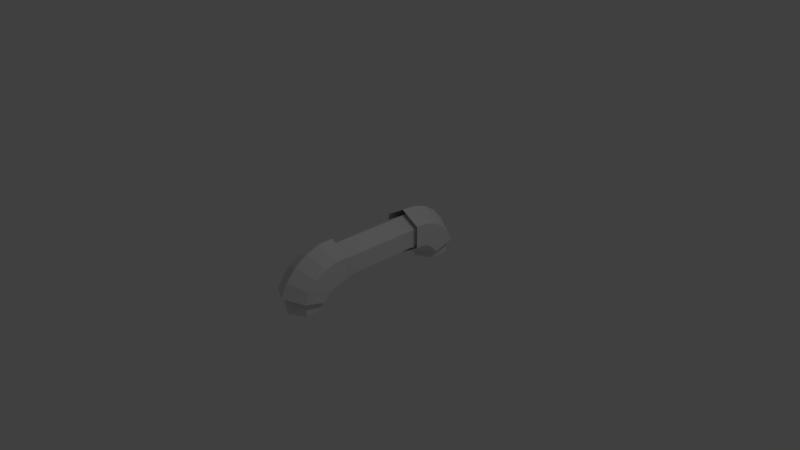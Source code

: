 # Source: Pipe.blend  (saved by Blender 2.78.0; exported with 4.5.12 LTS)
import bpy
from mathutils import Matrix  # noqa: F401  (used for matrix-valued properties, if any)

bpy.ops.wm.read_factory_settings(use_empty=True)
scene = bpy.context.scene
scene.name = 'Scene'

# ---- collections
col_collection_1 = bpy.data.collections.new('Collection 1'); scene.collection.children.link(col_collection_1)

# ---- materials (node trees are filled in below, after node groups)
mat_material = bpy.data.materials.new('Material')
mat_material.alpha_threshold = 0.0
mat_material.use_transparent_shadow = False
mat_material.roughness = 0.5
mat_material.line_color = (0.0, 0.0, 0.0, 1.0)

# ---- material node trees

# ---- world
world_world = bpy.data.worlds.new('World'); scene.world = world_world
world_world.color = (0.05088, 0.05088, 0.05088)
world_world.use_sun_shadow = False
world_world.sun_shadow_jitter_overblur = 0.0
world_world.cycles.sampling_method = 'MANUAL'

# ---- cameras
cam_camera = bpy.data.cameras.new('Camera')
cam_camera.clip_end = 100.0
cam_camera.lens = 35.0
cam_camera.sensor_width = 32.0
cam_camera.sensor_height = 18.0
cam_camera.ortho_scale = 7.314
cam_camera.dof.focus_distance = 0.0
cam_camera.dof.aperture_fstop = 128.0

# ---- lights
light_lamp = bpy.data.lights.new('Lamp', 'POINT')
light_lamp.transmission_factor = 0.0
light_lamp.cutoff_distance = 30.0
light_lamp.energy = 100.0
light_lamp.shadow_buffer_clip_start = 1.001
light_lamp.shadow_soft_size = 0.1
light_lamp.shadow_maximum_resolution = 0.006
light_lamp.use_absolute_resolution = True

# ---- meshes
me_cylinder_002 = bpy.data.meshes.new('Cylinder.002')
me_cylinder_002.from_pydata([(1.083, 0.7053, 0.9143), (5.288e-08, 1.33, 0.9143), (1.083, -0.5447, 0.9143), (-5.597e-08, -1.17, 0.9143), (-1.083, -0.5447, 0.9143), (-1.083, 0.7053, 0.9143), (1.083, 0.684, 1.169), (8.27e-08, 1.288, 1.231), (1.083, -0.5234, 1.044), (-2.615e-08, -1.127, 0.9821), (-1.083, -0.5234, 1.044), (-1.083, 0.684, 1.169), (1.083, 0.4921, 1.413), (1.125e-07, 1.033, 1.533), (1.083, -0.5904, 1.172), (3.676e-09, -1.132, 1.052), (-1.083, -0.5904, 1.172), (-1.083, 0.4921, 1.413), (1.083, 0.1428, 1.629), (1.722e-07, 0.5847, 1.799), (1.083, -0.7411, 1.289), (6.332e-08, -1.183, 1.119), (-1.083, -0.7411, 1.289), (-1.083, 0.1428, 1.629), (1.083, -0.3402, 1.803), (1.871e-07, -0.0277, 2.011), (1.083, -0.9652, 1.387), (7.824e-08, -1.278, 1.178), (-1.083, -0.9652, 1.387), (-1.083, -0.3402, 1.803), (1.083, -0.924, 1.923), (2.467e-07, -0.7622, 2.155), (1.083, -1.247, 1.459), (1.379e-07, -1.409, 1.227), (-1.083, -1.247, 1.459), (-1.083, -0.924, 1.923)], [], [(1, 5, 11, 7), (11, 10, 16, 17), (4, 3, 9, 10), (2, 0, 6, 8), (5, 4, 10, 11), (3, 2, 8, 9), (0, 1, 7, 6), (13, 17, 23, 19), (9, 8, 14, 15), (6, 7, 13, 12), (7, 11, 17, 13), (10, 9, 15, 16), (8, 6, 12, 14), (23, 22, 28, 29), (16, 15, 21, 22), (14, 12, 18, 20), (17, 16, 22, 23), (15, 14, 20, 21), (12, 13, 19, 18), (28, 27, 33, 34), (21, 20, 26, 27), (18, 19, 25, 24), (19, 23, 29, 25), (22, 21, 27, 28), (20, 18, 24, 26), (26, 24, 30, 32), (29, 28, 34, 35), (27, 26, 32, 33), (24, 25, 31, 30), (25, 29, 35, 31)])
me_cylinder_002.use_remesh_preserve_volume = False
me_cylinder_002.use_remesh_preserve_attributes = False
me_cylinder_002.use_mirror_vertex_groups = False
me_cylinder_002.update()
me_cylinder_001 = bpy.data.meshes.new('Cylinder.001')
me_cylinder_001.from_pydata([(6.364e-08, 1.33, -0.9143), (1.083, 0.7053, -0.9143), (1.083, -0.5447, -0.9143), (-4.521e-08, -1.17, -0.9143), (-1.083, -0.5447, -0.9143), (-1.083, 0.7053, -0.9143), (6.364e-08, 1.288, -1.231), (1.083, 0.684, -1.169), (1.083, -0.5234, -1.044), (-4.521e-08, -1.127, -0.9821), (-1.083, -0.5234, -1.044), (-1.083, 0.684, -1.169), (6.364e-08, 1.033, -1.533), (1.083, 0.4921, -1.413), (1.083, -0.5904, -1.172), (-4.521e-08, -1.132, -1.052), (-1.083, -0.5904, -1.172), (-1.083, 0.4921, -1.413), (8.694e-08, 0.5847, -1.799), (1.083, 0.1428, -1.629), (1.083, -0.7411, -1.289), (-2.191e-08, -1.183, -1.119), (-1.083, -0.7411, -1.289), (-1.083, 0.1428, -1.629), (6.364e-08, -0.0277, -2.011), (1.083, -0.3402, -1.803), (1.083, -0.9652, -1.387), (-4.521e-08, -1.278, -1.178), (-1.083, -0.9652, -1.387), (-1.083, -0.3402, -1.803), (8.694e-08, -0.7622, -2.155), (1.083, -0.924, -1.923), (1.083, -1.247, -1.459), (-2.191e-08, -1.409, -1.227), (-1.083, -1.247, -1.459), (-1.083, -0.924, -1.923)], [], [(5, 0, 6, 11), (10, 11, 17, 16), (3, 4, 10, 9), (1, 2, 8, 7), (4, 5, 11, 10), (0, 1, 7, 6), (2, 3, 9, 8), (17, 12, 18, 23), (8, 9, 15, 14), (6, 7, 13, 12), (11, 6, 12, 17), (9, 10, 16, 15), (7, 8, 14, 13), (22, 23, 29, 28), (15, 16, 22, 21), (13, 14, 20, 19), (16, 17, 23, 22), (14, 15, 21, 20), (12, 13, 19, 18), (29, 24, 30, 35), (20, 21, 27, 26), (18, 19, 25, 24), (23, 18, 24, 29), (21, 22, 28, 27), (19, 20, 26, 25), (27, 28, 34, 33), (25, 26, 32, 31), (28, 29, 35, 34), (26, 27, 33, 32), (24, 25, 31, 30)])
me_cylinder_001.use_remesh_preserve_volume = False
me_cylinder_001.use_remesh_preserve_attributes = False
me_cylinder_001.use_mirror_vertex_groups = False
me_cylinder_001.update()
me_cylinder = bpy.data.meshes.new('Cylinder')
me_cylinder.from_pydata([(5.091e-08, 1.0, -1.0), (5.091e-08, 1.0, 1.0), (0.866, 0.5, -1.0), (0.866, 0.5, 1.0), (0.866, -0.5, -1.0), (0.866, -0.5, 1.0), (-3.617e-08, -1.0, -1.0), (-3.617e-08, -1.0, 1.0), (-0.866, -0.5, -1.0), (-0.866, -0.5, 1.0), (-0.866, 0.5, -1.0), (-0.866, 0.5, 1.0), (0.866, 0.5, 1.0), (5.091e-08, 1.0, 1.0), (0.866, -0.5, 1.0), (-3.617e-08, -1.0, 1.0), (-0.866, -0.5, 1.0), (-0.866, 0.5, 1.0), (5.091e-08, 0.9659, -1.253), (0.866, 0.483, -1.204), (0.866, -0.483, -1.104), (-3.617e-08, -0.9659, -1.054), (-0.866, -0.483, -1.104), (-0.866, 0.483, -1.204), (5.091e-08, 0.7625, -1.495), (0.866, 0.3295, -1.399), (0.866, -0.5365, -1.206), (-3.617e-08, -0.9696, -1.11), (-0.866, -0.5365, -1.206), (-0.866, 0.3295, -1.399), (6.955e-08, 0.4036, -1.708), (0.866, 0.05003, -1.572), (0.866, -0.6571, -1.3), (-1.753e-08, -1.011, -1.164), (-0.866, -0.6571, -1.3), (-0.866, 0.05003, -1.572), (5.091e-08, -0.08637, -1.878), (0.866, -0.3364, -1.711), (0.866, -0.8364, -1.378), (-3.617e-08, -1.086, -1.211), (-0.866, -0.8364, -1.378), (-0.866, -0.3364, -1.711), (6.955e-08, -0.674, -1.993), (0.866, -0.8034, -1.807), (0.866, -1.062, -1.436), (-1.753e-08, -1.192, -1.25), (-0.866, -1.062, -1.436), (-0.866, -0.8034, -1.807), (6.955e-08, -1.319, -2.046), (0.866, -1.319, -1.854), (0.866, -1.319, -1.469), (-1.753e-08, -1.319, -1.277), (-0.866, -1.319, -1.469), (-0.866, -1.319, -1.854), (7.493e-08, -1.719, -2.046), (0.866, -1.719, -1.854), (0.866, -1.719, -1.469), (-1.215e-08, -1.719, -1.277), (-0.866, -1.719, -1.469), (-0.866, -1.719, -1.854), (0.866, 0.5, 1.0), (5.091e-08, 1.0, 1.0), (0.866, -0.5, 1.0), (-3.617e-08, -1.0, 1.0), (-0.866, -0.5, 1.0), (-0.866, 0.5, 1.0), (0.866, 0.483, 1.204), (7.477e-08, 0.9659, 1.253), (0.866, -0.483, 1.104), (-1.231e-08, -0.9659, 1.054), (-0.866, -0.483, 1.104), (-0.866, 0.483, 1.204), (0.866, 0.3295, 1.399), (9.863e-08, 0.7625, 1.495), (0.866, -0.5365, 1.206), (1.155e-08, -0.9696, 1.11), (-0.866, -0.5365, 1.206), (-0.866, 0.3295, 1.399), (0.866, 0.05003, 1.572), (1.463e-07, 0.4036, 1.708), (0.866, -0.6571, 1.3), (5.927e-08, -1.011, 1.164), (-0.866, -0.6571, 1.3), (-0.866, 0.05003, 1.572), (0.866, -0.3364, 1.711), (1.583e-07, -0.08637, 1.878), (0.866, -0.8364, 1.378), (7.12e-08, -1.086, 1.211), (-0.866, -0.8364, 1.378), (-0.866, -0.3364, 1.711), (0.866, -0.8034, 1.807), (2.06e-07, -0.674, 1.993), (0.866, -1.062, 1.436), (1.189e-07, -1.192, 1.25), (-0.866, -1.062, 1.436), (-0.866, -0.8034, 1.807), (0.866, -1.319, 1.854), (2.12e-07, -1.319, 2.046), (0.866, -1.319, 1.469), (1.249e-07, -1.319, 1.277), (-0.866, -1.319, 1.469), (-0.866, -1.319, 1.854), (0.866, -1.719, 1.854), (2.257e-07, -1.719, 2.046), (0.866, -1.719, 1.469), (1.386e-07, -1.719, 1.277), (-0.866, -1.719, 1.469), (-0.866, -1.719, 1.854)], [], [(0, 1, 3, 2), (2, 3, 5, 4), (4, 5, 7, 6), (6, 7, 9, 8), (11, 9, 16, 17), (8, 9, 11, 10), (10, 11, 1, 0), (10, 0, 18, 23), (17, 16, 64, 65), (3, 1, 13, 12), (7, 5, 14, 15), (1, 11, 17, 13), (9, 7, 15, 16), (5, 3, 12, 14), (22, 23, 29, 28), (6, 8, 22, 21), (2, 4, 20, 19), (8, 10, 23, 22), (0, 2, 19, 18), (4, 6, 21, 20), (29, 24, 30, 35), (20, 21, 27, 26), (18, 19, 25, 24), (23, 18, 24, 29), (21, 22, 28, 27), (19, 20, 26, 25), (34, 35, 41, 40), (27, 28, 34, 33), (25, 26, 32, 31), (28, 29, 35, 34), (26, 27, 33, 32), (24, 25, 31, 30), (41, 36, 42, 47), (32, 33, 39, 38), (30, 31, 37, 36), (35, 30, 36, 41), (33, 34, 40, 39), (31, 32, 38, 37), (46, 47, 53, 52), (39, 40, 46, 45), (37, 38, 44, 43), (40, 41, 47, 46), (38, 39, 45, 44), (36, 37, 43, 42), (51, 52, 58, 57), (44, 45, 51, 50), (42, 43, 49, 48), (47, 42, 48, 53), (45, 46, 52, 51), (43, 44, 50, 49), (54, 55, 56, 57, 58, 59), (49, 50, 56, 55), (52, 53, 59, 58), (50, 51, 57, 56), (48, 49, 55, 54), (53, 48, 54, 59), (61, 65, 71, 67), (15, 14, 62, 63), (12, 13, 61, 60), (13, 17, 65, 61), (16, 15, 63, 64), (14, 12, 60, 62), (71, 70, 76, 77), (64, 63, 69, 70), (62, 60, 66, 68), (65, 64, 70, 71), (63, 62, 68, 69), (60, 61, 67, 66), (73, 77, 83, 79), (69, 68, 74, 75), (66, 67, 73, 72), (67, 71, 77, 73), (70, 69, 75, 76), (68, 66, 72, 74), (83, 82, 88, 89), (76, 75, 81, 82), (74, 72, 78, 80), (77, 76, 82, 83), (75, 74, 80, 81), (72, 73, 79, 78), (88, 87, 93, 94), (81, 80, 86, 87), (78, 79, 85, 84), (79, 83, 89, 85), (82, 81, 87, 88), (80, 78, 84, 86), (93, 92, 98, 99), (86, 84, 90, 92), (89, 88, 94, 95), (87, 86, 92, 93), (84, 85, 91, 90), (85, 89, 95, 91), (98, 96, 102, 104), (90, 91, 97, 96), (91, 95, 101, 97), (94, 93, 99, 100), (92, 90, 96, 98), (95, 94, 100, 101), (102, 103, 107, 106, 105, 104), (101, 100, 106, 107), (99, 98, 104, 105), (96, 97, 103, 102), (97, 101, 107, 103), (100, 99, 105, 106)])
me_cylinder.use_remesh_preserve_volume = False
me_cylinder.use_remesh_preserve_attributes = False
me_cylinder.use_mirror_vertex_groups = False
me_cylinder.update()
me_cube = bpy.data.meshes.new('Cube')
me_cube.from_pydata([(1.0, 1.0, -1.0), (1.0, -1.0, -1.0), (-1.0, -1.0, -1.0), (-1.0, 1.0, -1.0), (1.0, 1.0, 1.0), (1.0, -1.0, 1.0), (-1.0, -1.0, 1.0), (-1.0, 1.0, 1.0)], [], [(0, 1, 2, 3), (4, 7, 6, 5), (0, 4, 5, 1), (1, 5, 6, 2), (2, 6, 7, 3), (4, 0, 3, 7)])
me_cube.materials.append(mat_material)
me_cube.use_remesh_preserve_volume = False
me_cube.use_remesh_preserve_attributes = False
me_cube.use_mirror_vertex_groups = False
me_cube.update()

# ---- objects
ob_pipe_002 = bpy.data.objects.new('Pipe.002', me_cylinder_002)
ob_pipe_001 = bpy.data.objects.new('Pipe.001', me_cylinder_001)
ob_pipe = bpy.data.objects.new('Pipe', me_cylinder)
ob_ubx_pipe = bpy.data.objects.new('UBX_Pipe', me_cube)
ob_lamp = bpy.data.objects.new('Lamp', light_lamp)
ob_camera = bpy.data.objects.new('Camera', cam_camera)

# ---- transforms, parenting, visibility, modifiers, constraints
ob_pipe_002.location = (-1.589e-08, 0.0, 0.1)
ob_pipe_002.rotation_euler = (1.571, 0.0, 0.0)
ob_pipe_002.scale = (0.25, 0.25, 0.65)
ob_pipe_002.lineart.crease_threshold = 0.0
ob_pipe_001.location = (-1.589e-08, 0.0, 0.1)
ob_pipe_001.rotation_euler = (1.571, 0.0, 0.0)
ob_pipe_001.scale = (0.25, 0.25, 0.65)
ob_pipe_001.lineart.crease_threshold = 0.0
ob_pipe.location = (-1.589e-08, 0.0, 0.1)
ob_pipe.rotation_euler = (1.571, 0.0, 0.0)
ob_pipe.scale = (0.25, 0.25, 0.65)
ob_pipe.lineart.crease_threshold = 0.0
ob_ubx_pipe.location = (0.0, 0.0, 0.0)
ob_ubx_pipe.scale = (0.49, 1.09, 0.36)
ob_ubx_pipe.lock_rotations_4d = False
ob_ubx_pipe.empty_display_type = 'ARROWS'
ob_ubx_pipe.hide_viewport = True
ob_ubx_pipe.hide_render = True
ob_ubx_pipe.display_type = 'WIRE'
ob_ubx_pipe.lineart.crease_threshold = 0.0
_m = ob_ubx_pipe.modifiers.new('Triangulate', 'TRIANGULATE')
ob_lamp.location = (4.076, 1.005, 5.904)
ob_lamp.rotation_euler = (0.6503, 0.05522, 1.866)
ob_lamp.lock_rotations_4d = False
ob_lamp.empty_display_type = 'ARROWS'
ob_lamp.color = (0.0, 0.0, 0.0, 0.0)
ob_lamp.lineart.crease_threshold = 0.0
ob_camera.location = (7.481, -6.508, 5.344)
ob_camera.rotation_euler = (1.109, 0.0, 0.8149)
ob_camera.lock_rotations_4d = False
ob_camera.empty_display_type = 'ARROWS'
ob_camera.color = (0.0, 0.0, 0.0, 0.0)
ob_camera.display_type = 'WIRE'
ob_camera.lineart.crease_threshold = 0.0

# ---- collection membership
col_collection_1.objects.link(ob_pipe_002)
col_collection_1.objects.link(ob_pipe_001)
col_collection_1.objects.link(ob_pipe)
col_collection_1.objects.link(ob_ubx_pipe)
col_collection_1.objects.link(ob_lamp)
col_collection_1.objects.link(ob_camera)

# ---- scene / render settings (as saved in the file)
scene.camera = ob_camera
scene.frame_start = 1; scene.frame_end = 250; scene.frame_set(1)
scene.render.engine = 'BLENDER_EEVEE_NEXT'
scene.render.resolution_percentage = 50
scene.render.dither_intensity = 0.0
scene.cycles.use_denoising = False
scene.cycles.samples = 128
scene.cycles.sampling_pattern = 'TABULATED_SOBOL'
scene.cycles.light_sampling_threshold = 0.0
scene.cycles.use_adaptive_sampling = False
scene.cycles.use_light_tree = False
scene.cycles.blur_glossy = 0.0
scene.cycles.sample_clamp_indirect = 0.0
scene.view_settings.view_transform = 'Standard'
bpy.context.view_layer.update()
